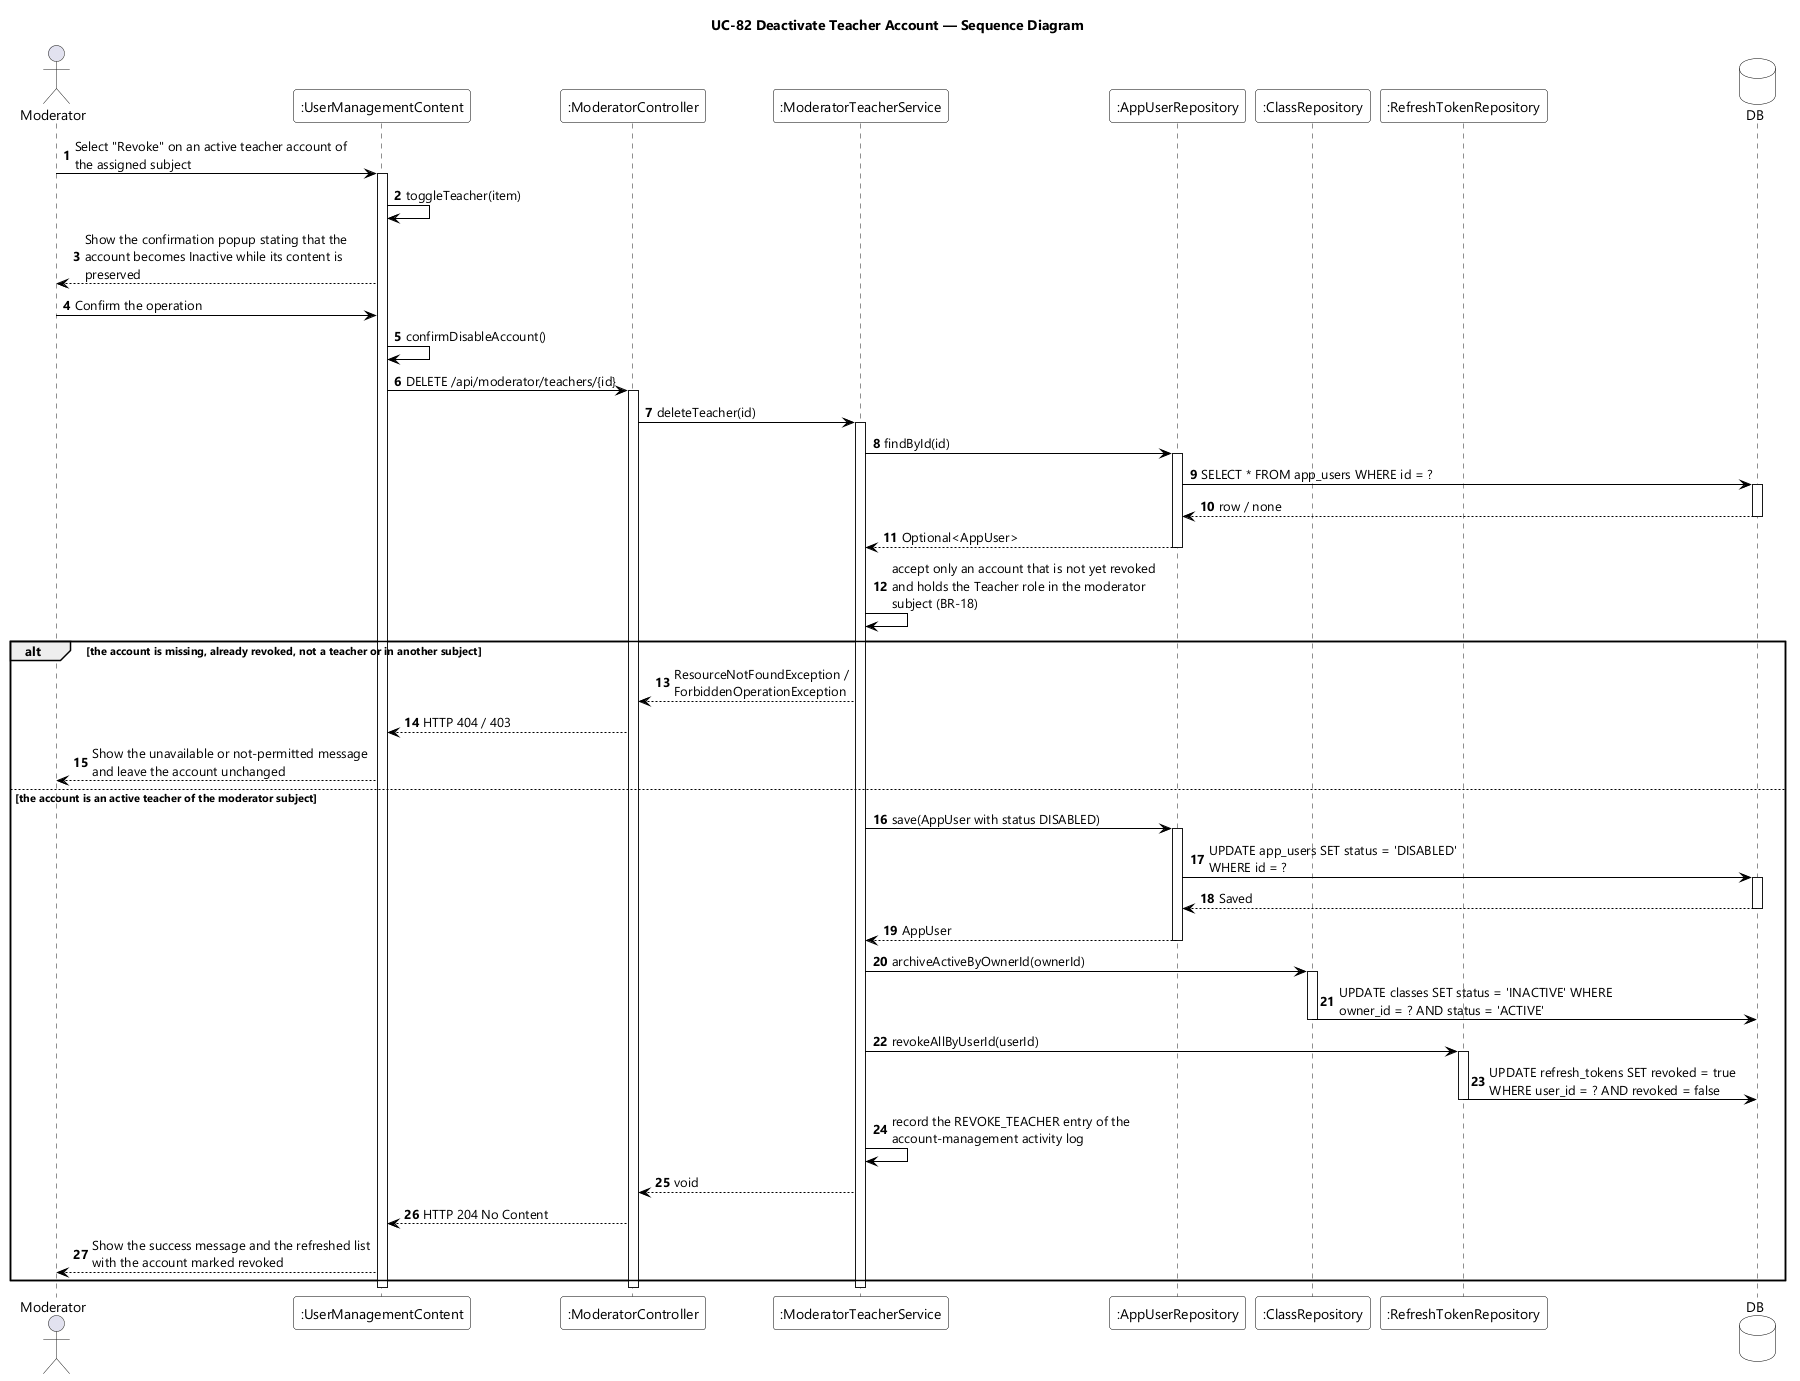

The diagram above was rendered by PlantUML. Its source (embedded in the PNG):
@startuml UC-82 Deactivate Teacher Account - Sequence Diagram
skinparamlocked dpi 96
skinparam defaultFontName "Segoe UI"
skinparam shadowing false
skinparam ParticipantBackgroundColor #FFFFFF
skinparam ParticipantBorderColor #000000
skinparam DatabaseBackgroundColor #FFFFFF
skinparam DatabaseBorderColor #000000
skinparam ArrowColor #000000
skinparam sequenceMessageAlign left
skinparam maxMessageSize 280
title UC-82 Deactivate Teacher Account — Sequence Diagram

actor Moderator
participant ":UserManagementContent" as UI
participant ":ModeratorController" as CTL
participant ":ModeratorTeacherService" as SVC
participant ":AppUserRepository" as USERS
participant ":ClassRepository" as CLASSES
participant ":RefreshTokenRepository" as TOKENS
database DB

autonumber
Moderator -> UI : Select "Revoke" on an active teacher account of the assigned subject
activate UI
UI -> UI : toggleTeacher(item)
UI --> Moderator : Show the confirmation popup stating that the account becomes Inactive while its content is preserved
Moderator -> UI : Confirm the operation
UI -> UI : confirmDisableAccount()
UI -> CTL : DELETE /api/moderator/teachers/{id}
activate CTL
CTL -> SVC : deleteTeacher(id)
activate SVC
SVC -> USERS : findById(id)
activate USERS
USERS -> DB : SELECT * FROM app_users WHERE id = ?
activate DB
DB --> USERS : row / none
deactivate DB
USERS --> SVC : Optional<AppUser>
deactivate USERS
SVC -> SVC : accept only an account that is not yet revoked and holds the Teacher role in the moderator subject (BR-18)

alt the account is missing, already revoked, not a teacher or in another subject
  SVC --> CTL : ResourceNotFoundException / ForbiddenOperationException
  CTL --> UI : HTTP 404 / 403
  UI --> Moderator : Show the unavailable or not-permitted message and leave the account unchanged
else the account is an active teacher of the moderator subject
  SVC -> USERS : save(AppUser with status DISABLED)
  activate USERS
  USERS -> DB : UPDATE app_users SET status = 'DISABLED' WHERE id = ?
  activate DB
  DB --> USERS : Saved
  deactivate DB
  USERS --> SVC : AppUser
  deactivate USERS
  SVC -> CLASSES : archiveActiveByOwnerId(ownerId)
  activate CLASSES
  CLASSES -> DB : UPDATE classes SET status = 'INACTIVE' WHERE owner_id = ? AND status = 'ACTIVE'
  deactivate CLASSES
  SVC -> TOKENS : revokeAllByUserId(userId)
  activate TOKENS
  TOKENS -> DB : UPDATE refresh_tokens SET revoked = true WHERE user_id = ? AND revoked = false
  deactivate TOKENS
  SVC -> SVC : record the REVOKE_TEACHER entry of the account-management activity log
  SVC --> CTL : void
  CTL --> UI : HTTP 204 No Content
  UI --> Moderator : Show the success message and the refreshed list with the account marked revoked
end
deactivate SVC
deactivate CTL
deactivate UI
@enduml